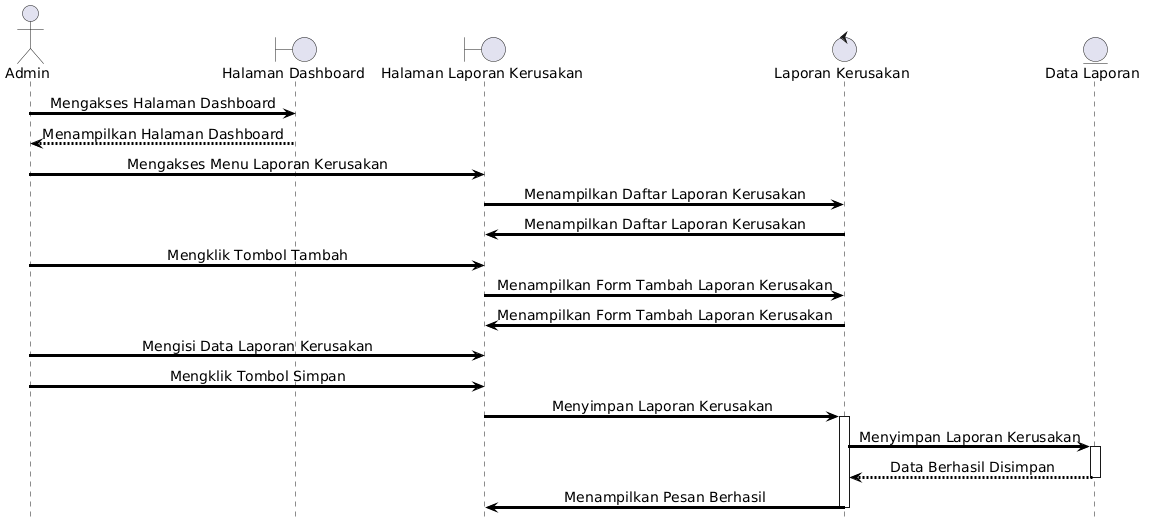

The diagram above was rendered by PlantUML. Its source (embedded in the PNG):
@startuml
skinparam shadowing false
skinparam ArrowThickness 3
skinparam ArrowColor black
skinparam ParticipantBorderThickness 3
skinparam LifeLineBorderThickness 2
skinparam DefaultFontName Arial
skinparam DefaultFontStyle bold
skinparam DefaultFontSize 14
skinparam SequenceMessageAlign center

hide footbox

actor Admin

boundary "Halaman Dashboard" as Dashboard

boundary "Halaman Laporan Kerusakan" as LaporanPage
control "Laporan Kerusakan" as Laporan
entity "Data Laporan" as DataLaporan

Admin -> Dashboard : Mengakses Halaman Dashboard

Dashboard --> Admin : Menampilkan Halaman Dashboard

Admin -> LaporanPage : Mengakses Menu Laporan Kerusakan

LaporanPage -> Laporan : Menampilkan Daftar Laporan Kerusakan

Laporan -> LaporanPage : Menampilkan Daftar Laporan Kerusakan

Admin -> LaporanPage : Mengklik Tombol Tambah

LaporanPage -> Laporan : Menampilkan Form Tambah Laporan Kerusakan

Laporan -> LaporanPage : Menampilkan Form Tambah Laporan Kerusakan

Admin -> LaporanPage : Mengisi Data Laporan Kerusakan

Admin -> LaporanPage : Mengklik Tombol Simpan

LaporanPage -> Laporan : Menyimpan Laporan Kerusakan

activate Laporan

Laporan -> DataLaporan : Menyimpan Laporan Kerusakan

activate DataLaporan
DataLaporan --> Laporan : Data Berhasil Disimpan
deactivate DataLaporan

Laporan -> LaporanPage : Menampilkan Pesan Berhasil

deactivate Laporan
@enduml